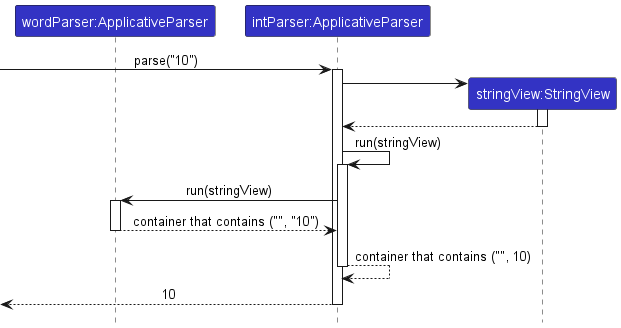

The diagram above was rendered by PlantUML. Its source (embedded in the PNG):
@startuml
!include style.puml

participant "wordParser:ApplicativeParser" as WordParser LOGIC_COLOR
participant "intParser:ApplicativeParser" as IntParser LOGIC_COLOR
participant "stringView:StringView" as StringView LOGIC_COLOR

-> IntParser : parse("10")
activate IntParser

create StringView
IntParser -> StringView
activate StringView

StringView --> IntParser
deactivate StringView

IntParser -> IntParser : run(stringView)
activate IntParser

IntParser -> WordParser : run(stringView)
activate WordParser

WordParser --> IntParser : container that contains ("", "10")
deactivate WordParser

IntParser --> IntParser : container that contains ("", 10)
deactivate IntParser

<--IntParser : 10
deactivate IntParser

@enduml